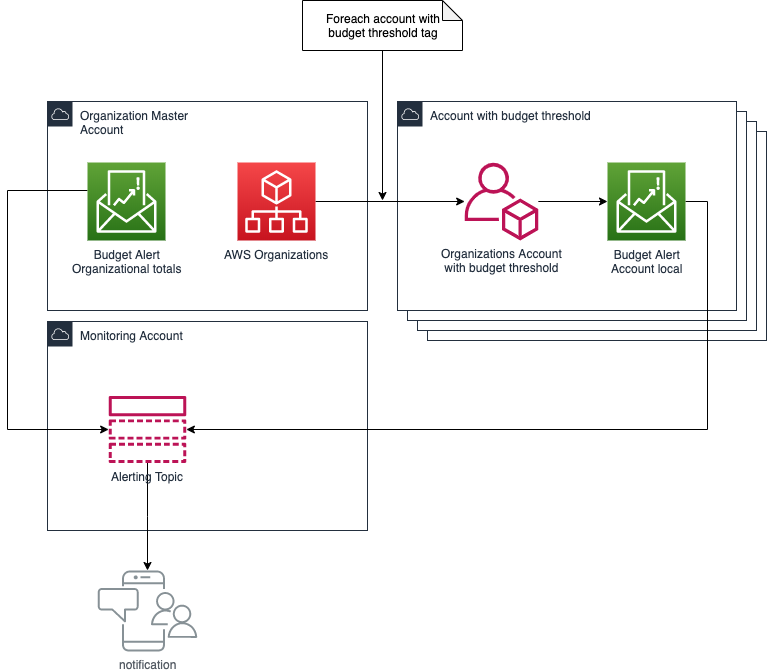

The diagram above was exported from draw.io. Its source (the exported page's mxGraphModel, read from the mxfile embedded in the PNG):
<mxGraphModel dx="1106" dy="784" grid="1" gridSize="10" guides="1" tooltips="1" connect="1" arrows="1" fold="1" page="1" pageScale="1" pageWidth="827" pageHeight="1169" math="0" shadow="0">
  <root>
    <mxCell id="0" />
    <mxCell id="1" parent="0" />
    <mxCell id="NDDZIyUqz9BeptZQsdPr-52" value="Organization Master Account&amp;nbsp;" style="points=[[0,0],[0.25,0],[0.5,0],[0.75,0],[1,0],[1,0.25],[1,0.5],[1,0.75],[1,1],[0.75,1],[0.5,1],[0.25,1],[0,1],[0,0.75],[0,0.5],[0,0.25]];outlineConnect=0;gradientColor=none;html=1;whiteSpace=wrap;fontSize=12;fontStyle=0;shape=mxgraph.aws4.group;grIcon=mxgraph.aws4.group_aws_cloud;strokeColor=#232F3E;fillColor=none;verticalAlign=top;align=left;spacingLeft=30;fontColor=#232F3E;dashed=0;" parent="1" vertex="1">
      <mxGeometry x="90" y="201" width="320" height="209" as="geometry" />
    </mxCell>
    <mxCell id="NDDZIyUqz9BeptZQsdPr-53" value="Monitoring Account" style="points=[[0,0],[0.25,0],[0.5,0],[0.75,0],[1,0],[1,0.25],[1,0.5],[1,0.75],[1,1],[0.75,1],[0.5,1],[0.25,1],[0,1],[0,0.75],[0,0.5],[0,0.25]];outlineConnect=0;gradientColor=none;html=1;whiteSpace=wrap;fontSize=12;fontStyle=0;shape=mxgraph.aws4.group;grIcon=mxgraph.aws4.group_aws_cloud;strokeColor=#232F3E;fillColor=none;verticalAlign=top;align=left;spacingLeft=30;fontColor=#232F3E;dashed=0;" parent="1" vertex="1">
      <mxGeometry x="90" y="421" width="320" height="209" as="geometry" />
    </mxCell>
    <mxCell id="NDDZIyUqz9BeptZQsdPr-58" value="Account" style="points=[[0,0],[0.25,0],[0.5,0],[0.75,0],[1,0],[1,0.25],[1,0.5],[1,0.75],[1,1],[0.75,1],[0.5,1],[0.25,1],[0,1],[0,0.75],[0,0.5],[0,0.25]];outlineConnect=0;gradientColor=none;html=1;whiteSpace=wrap;fontSize=12;fontStyle=0;shape=mxgraph.aws4.group;grIcon=mxgraph.aws4.group_aws_cloud;strokeColor=#232F3E;fillColor=#ffffff;verticalAlign=top;align=left;spacingLeft=30;fontColor=#232F3E;dashed=0;" parent="1" vertex="1">
      <mxGeometry x="470" y="231" width="339" height="209" as="geometry" />
    </mxCell>
    <mxCell id="NDDZIyUqz9BeptZQsdPr-57" value="Account" style="points=[[0,0],[0.25,0],[0.5,0],[0.75,0],[1,0],[1,0.25],[1,0.5],[1,0.75],[1,1],[0.75,1],[0.5,1],[0.25,1],[0,1],[0,0.75],[0,0.5],[0,0.25]];outlineConnect=0;gradientColor=none;html=1;whiteSpace=wrap;fontSize=12;fontStyle=0;shape=mxgraph.aws4.group;grIcon=mxgraph.aws4.group_aws_cloud;strokeColor=#232F3E;fillColor=#ffffff;verticalAlign=top;align=left;spacingLeft=30;fontColor=#232F3E;dashed=0;" parent="1" vertex="1">
      <mxGeometry x="460" y="221" width="339" height="209" as="geometry" />
    </mxCell>
    <mxCell id="NDDZIyUqz9BeptZQsdPr-56" value="Account" style="points=[[0,0],[0.25,0],[0.5,0],[0.75,0],[1,0],[1,0.25],[1,0.5],[1,0.75],[1,1],[0.75,1],[0.5,1],[0.25,1],[0,1],[0,0.75],[0,0.5],[0,0.25]];outlineConnect=0;gradientColor=none;html=1;whiteSpace=wrap;fontSize=12;fontStyle=0;shape=mxgraph.aws4.group;grIcon=mxgraph.aws4.group_aws_cloud;strokeColor=#232F3E;fillColor=#ffffff;verticalAlign=top;align=left;spacingLeft=30;fontColor=#232F3E;dashed=0;" parent="1" vertex="1">
      <mxGeometry x="450" y="211" width="339" height="209" as="geometry" />
    </mxCell>
    <mxCell id="NDDZIyUqz9BeptZQsdPr-55" value="Account&amp;nbsp;&lt;span style=&quot;text-align: center ; white-space: nowrap&quot;&gt;with budget threshold&lt;/span&gt;" style="points=[[0,0],[0.25,0],[0.5,0],[0.75,0],[1,0],[1,0.25],[1,0.5],[1,0.75],[1,1],[0.75,1],[0.5,1],[0.25,1],[0,1],[0,0.75],[0,0.5],[0,0.25]];outlineConnect=0;gradientColor=none;html=1;whiteSpace=wrap;fontSize=12;fontStyle=0;shape=mxgraph.aws4.group;grIcon=mxgraph.aws4.group_aws_cloud;strokeColor=#232F3E;fillColor=#ffffff;verticalAlign=top;align=left;spacingLeft=30;fontColor=#232F3E;dashed=0;" parent="1" vertex="1">
      <mxGeometry x="440" y="201" width="339" height="209" as="geometry" />
    </mxCell>
    <mxCell id="NDDZIyUqz9BeptZQsdPr-31" style="edgeStyle=orthogonalEdgeStyle;rounded=0;orthogonalLoop=1;jettySize=auto;html=1;" parent="1" source="NDDZIyUqz9BeptZQsdPr-47" target="NDDZIyUqz9BeptZQsdPr-27" edge="1">
      <mxGeometry relative="1" as="geometry">
        <mxPoint x="358" y="296" as="sourcePoint" />
      </mxGeometry>
    </mxCell>
    <mxCell id="NDDZIyUqz9BeptZQsdPr-32" style="edgeStyle=orthogonalEdgeStyle;rounded=0;orthogonalLoop=1;jettySize=auto;html=1;" parent="1" source="NDDZIyUqz9BeptZQsdPr-27" target="NDDZIyUqz9BeptZQsdPr-63" edge="1">
      <mxGeometry relative="1" as="geometry">
        <mxPoint x="647.0699282786886" y="300.9999999999999" as="targetPoint" />
      </mxGeometry>
    </mxCell>
    <mxCell id="NDDZIyUqz9BeptZQsdPr-27" value="Organizations Account&lt;br&gt;with budget threshold" style="outlineConnect=0;fontColor=#232F3E;gradientColor=none;fillColor=#BC1356;strokeColor=none;dashed=0;verticalLabelPosition=bottom;verticalAlign=top;align=center;html=1;fontSize=12;fontStyle=0;aspect=fixed;pointerEvents=1;shape=mxgraph.aws4.organizations_account;" parent="1" vertex="1">
      <mxGeometry x="507" y="262" width="74" height="78" as="geometry" />
    </mxCell>
    <mxCell id="gN3_k1ujgDrcuCjIJF4k-2" style="edgeStyle=orthogonalEdgeStyle;rounded=0;orthogonalLoop=1;jettySize=auto;html=1;" parent="1" source="NDDZIyUqz9BeptZQsdPr-29" target="gN3_k1ujgDrcuCjIJF4k-1" edge="1">
      <mxGeometry relative="1" as="geometry" />
    </mxCell>
    <mxCell id="NDDZIyUqz9BeptZQsdPr-29" value="Alerting Topic" style="outlineConnect=0;fontColor=#232F3E;gradientColor=none;fillColor=#BC1356;strokeColor=none;dashed=0;verticalLabelPosition=bottom;verticalAlign=top;align=center;html=1;fontSize=12;fontStyle=0;aspect=fixed;pointerEvents=1;shape=mxgraph.aws4.topic;" parent="1" vertex="1">
      <mxGeometry x="151" y="495.5" width="78" height="67" as="geometry" />
    </mxCell>
    <mxCell id="NDDZIyUqz9BeptZQsdPr-33" style="edgeStyle=orthogonalEdgeStyle;rounded=0;orthogonalLoop=1;jettySize=auto;html=1;" parent="1" source="NDDZIyUqz9BeptZQsdPr-63" target="NDDZIyUqz9BeptZQsdPr-29" edge="1">
      <mxGeometry relative="1" as="geometry">
        <mxPoint x="724.9300717213116" y="301.0689655172414" as="sourcePoint" />
        <Array as="points">
          <mxPoint x="750" y="301" />
          <mxPoint x="750" y="529" />
        </Array>
      </mxGeometry>
    </mxCell>
    <mxCell id="NDDZIyUqz9BeptZQsdPr-35" style="edgeStyle=orthogonalEdgeStyle;rounded=0;orthogonalLoop=1;jettySize=auto;html=1;" parent="1" source="NDDZIyUqz9BeptZQsdPr-60" target="NDDZIyUqz9BeptZQsdPr-29" edge="1">
      <mxGeometry relative="1" as="geometry">
        <mxPoint x="130.0699282786885" y="290.0344827586207" as="sourcePoint" />
        <Array as="points">
          <mxPoint x="50" y="290" />
          <mxPoint x="50" y="529" />
        </Array>
      </mxGeometry>
    </mxCell>
    <mxCell id="NDDZIyUqz9BeptZQsdPr-47" value="AWS Organizations&lt;br&gt;" style="outlineConnect=0;fontColor=#232F3E;gradientColor=#F54749;gradientDirection=north;fillColor=#C7131F;strokeColor=#ffffff;dashed=0;verticalLabelPosition=bottom;verticalAlign=top;align=center;html=1;fontSize=12;fontStyle=0;aspect=fixed;shape=mxgraph.aws4.resourceIcon;resIcon=mxgraph.aws4.organizations;" parent="1" vertex="1">
      <mxGeometry x="280" y="262" width="78" height="78" as="geometry" />
    </mxCell>
    <mxCell id="NDDZIyUqz9BeptZQsdPr-51" style="edgeStyle=orthogonalEdgeStyle;rounded=0;orthogonalLoop=1;jettySize=auto;html=1;" parent="1" source="NDDZIyUqz9BeptZQsdPr-50" edge="1">
      <mxGeometry relative="1" as="geometry">
        <mxPoint x="425" y="300" as="targetPoint" />
      </mxGeometry>
    </mxCell>
    <mxCell id="NDDZIyUqz9BeptZQsdPr-50" value="Foreach account with &lt;br&gt;budget threshold tag" style="shape=note;whiteSpace=wrap;html=1;backgroundOutline=1;darkOpacity=0.05;strokeColor=#000000;fillColor=#FFFFFF;size=20;" parent="1" vertex="1">
      <mxGeometry x="345" y="100" width="160" height="50" as="geometry" />
    </mxCell>
    <mxCell id="NDDZIyUqz9BeptZQsdPr-60" value="Budget Alert&lt;br&gt;Organizational totals" style="outlineConnect=0;fontColor=#232F3E;gradientColor=#60A337;gradientDirection=north;fillColor=#277116;strokeColor=#ffffff;dashed=0;verticalLabelPosition=bottom;verticalAlign=top;align=center;html=1;fontSize=12;fontStyle=0;aspect=fixed;shape=mxgraph.aws4.resourceIcon;resIcon=mxgraph.aws4.budgets;" parent="1" vertex="1">
      <mxGeometry x="130" y="262" width="78" height="78" as="geometry" />
    </mxCell>
    <mxCell id="NDDZIyUqz9BeptZQsdPr-63" value="Budget Alert&lt;br&gt;Account local" style="outlineConnect=0;fontColor=#232F3E;gradientColor=#60A337;gradientDirection=north;fillColor=#277116;strokeColor=#ffffff;dashed=0;verticalLabelPosition=bottom;verticalAlign=top;align=center;html=1;fontSize=12;fontStyle=0;aspect=fixed;shape=mxgraph.aws4.resourceIcon;resIcon=mxgraph.aws4.budgets;" parent="1" vertex="1">
      <mxGeometry x="650" y="262" width="78" height="78" as="geometry" />
    </mxCell>
    <mxCell id="gN3_k1ujgDrcuCjIJF4k-1" value="notification" style="outlineConnect=0;gradientColor=none;fontColor=#545B64;strokeColor=none;fillColor=#879196;dashed=0;verticalLabelPosition=bottom;verticalAlign=top;align=center;html=1;fontSize=12;fontStyle=0;aspect=fixed;shape=mxgraph.aws4.illustration_notification;pointerEvents=1" parent="1" vertex="1">
      <mxGeometry x="140" y="670" width="100" height="81" as="geometry" />
    </mxCell>
  </root>
</mxGraphModel>